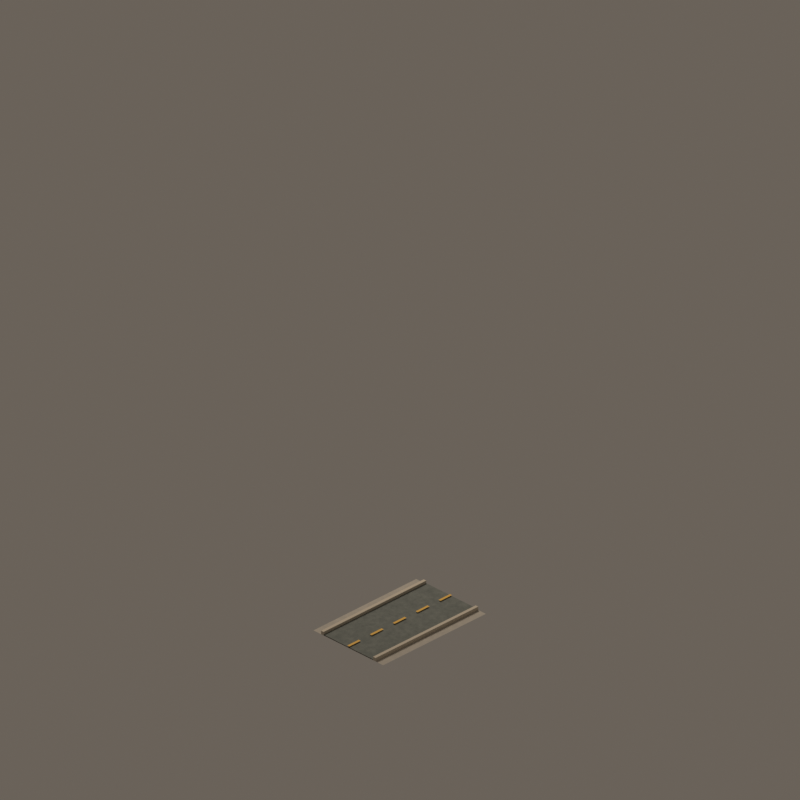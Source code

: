 # Source: road_mask_05.blend  (saved by Blender 4.5.92; exported with 4.5.12 LTS)
import bpy
from mathutils import Matrix  # noqa: F401  (used for matrix-valued properties, if any)

bpy.ops.wm.read_factory_settings(use_empty=True)
scene = bpy.context.scene
scene.name = 'CitySimContinuousStreet_road_mask_05'

# ---- materials (node trees are filled in below, after node groups)
mat_continuouswarmconcretesidewalk = bpy.data.materials.new('ContinuousWarmConcreteSidewalk')
mat_continuouswarmconcretesidewalk.diffuse_color = (0.54, 0.505, 0.44, 1.0)
mat_continuousrichcharcoalasphalt = bpy.data.materials.new('ContinuousRichCharcoalAsphalt')
mat_continuousrichcharcoalasphalt.diffuse_color = (0.205, 0.225, 0.205, 1.0)
mat_continuouscutstonecurb = bpy.data.materials.new('ContinuousCutStoneCurb')
mat_continuouscutstonecurb.diffuse_color = (0.62, 0.56, 0.46, 1.0)
mat_continuouswarmochrecentermarking = bpy.data.materials.new('ContinuousWarmOchreCenterMarking')
mat_continuouswarmochrecentermarking.diffuse_color = (0.82, 0.49, 0.07, 1.0)

# ---- material node trees
mat_continuouswarmconcretesidewalk.use_nodes = True; mat_continuouswarmconcretesidewalk.node_tree.nodes.clear()
_N = mat_continuouswarmconcretesidewalk.node_tree.nodes; _L = mat_continuouswarmconcretesidewalk.node_tree.links
n0 = _N.new('ShaderNodeBsdfPrincipled'); n0.name = 'Principled BSDF'; n0.location = (-200, 100)
n0.inputs[2].default_value = 0.91
n1 = _N.new('ShaderNodeOutputMaterial'); n1.name = 'Material Output'; n1.location = (200, 100)
n2 = _N.new('ShaderNodeNewGeometry'); n2.name = 'Geometry'; n2.location = (0, 0)
n3 = _N.new('ShaderNodeSeparateXYZ'); n3.name = 'Separate XYZ'; n3.location = (0, 0)
n4 = _N.new('ShaderNodeMath'); n4.name = 'Math'; n4.location = (0, 0)
n4.operation = 'MULTIPLY'
n4.inputs[1].default_value = 3.142
n5 = _N.new('ShaderNodeMath'); n5.name = 'Math.001'; n5.location = (0, 0)
n5.operation = 'SINE'
n6 = _N.new('ShaderNodeMath'); n6.name = 'Math.002'; n6.location = (0, 0)
n6.operation = 'MULTIPLY'
n6.inputs[1].default_value = 3.142
n7 = _N.new('ShaderNodeMath'); n7.name = 'Math.003'; n7.location = (0, 0)
n7.inputs[1].default_value = 1.571
n8 = _N.new('ShaderNodeMath'); n8.name = 'Math.004'; n8.location = (0, 0)
n8.operation = 'SINE'
n9 = _N.new('ShaderNodeMath'); n9.name = 'Math.005'; n9.location = (0, 0)
n9.operation = 'MULTIPLY'
n9.inputs[1].default_value = 3.142
n10 = _N.new('ShaderNodeMath'); n10.name = 'Math.006'; n10.location = (0, 0)
n10.operation = 'SINE'
n11 = _N.new('ShaderNodeMath'); n11.name = 'Math.007'; n11.location = (0, 0)
n11.operation = 'MULTIPLY'
n11.inputs[1].default_value = 3.142
n12 = _N.new('ShaderNodeMath'); n12.name = 'Math.008'; n12.location = (0, 0)
n12.inputs[1].default_value = 1.571
n13 = _N.new('ShaderNodeMath'); n13.name = 'Math.009'; n13.location = (0, 0)
n13.operation = 'SINE'
n14 = _N.new('ShaderNodeCombineXYZ'); n14.name = 'Combine XYZ'; n14.location = (0, 0)
n15 = _N.new('ShaderNodeTexNoise'); n15.name = 'Noise Texture'; n15.location = (0, 0)
n15.noise_dimensions = '4D'
n15.inputs[2].default_value = 2.1
n15.inputs[3].default_value = 4.0
n15.inputs[4].default_value = 0.72
n16 = _N.new('ShaderNodeValToRGB'); n16.name = 'Color Ramp'; n16.location = (0, 0)
while len(n16.color_ramp.elements) > 1: n16.color_ramp.elements.remove(n16.color_ramp.elements[-1])
n16.color_ramp.elements[0].position = 0.22; n16.color_ramp.elements[0].color = (0.39, 0.37, 0.33, 1.0)
_e = n16.color_ramp.elements.new(0.78); _e.color = (0.54, 0.505, 0.44, 1.0)
n17 = _N.new('ShaderNodeBump'); n17.name = 'Bump'; n17.location = (0, 0)
n17.inputs[0].default_value = 0.025
n17.inputs[1].default_value = 0.018
_L.new(n0.outputs[0], n1.inputs[0])
_L.new(n2.outputs[0], n3.inputs[0])
_L.new(n3.outputs[0], n4.inputs[0])
_L.new(n4.outputs[0], n5.inputs[0])
_L.new(n3.outputs[0], n6.inputs[0])
_L.new(n6.outputs[0], n7.inputs[0])
_L.new(n7.outputs[0], n8.inputs[0])
_L.new(n3.outputs[1], n9.inputs[0])
_L.new(n9.outputs[0], n10.inputs[0])
_L.new(n3.outputs[1], n11.inputs[0])
_L.new(n11.outputs[0], n12.inputs[0])
_L.new(n12.outputs[0], n13.inputs[0])
_L.new(n5.outputs[0], n14.inputs[0])
_L.new(n8.outputs[0], n14.inputs[1])
_L.new(n10.outputs[0], n14.inputs[2])
_L.new(n14.outputs[0], n15.inputs[0])
_L.new(n13.outputs[0], n15.inputs[1])
_L.new(n15.outputs[0], n16.inputs[0])
_L.new(n16.outputs[0], n0.inputs[0])
_L.new(n15.outputs[0], n17.inputs[3])
_L.new(n17.outputs[0], n0.inputs[5])
n1.is_active_output = True
mat_continuousrichcharcoalasphalt.use_nodes = True; mat_continuousrichcharcoalasphalt.node_tree.nodes.clear()
_N = mat_continuousrichcharcoalasphalt.node_tree.nodes; _L = mat_continuousrichcharcoalasphalt.node_tree.links
n0 = _N.new('ShaderNodeBsdfPrincipled'); n0.name = 'Principled BSDF'; n0.location = (-200, 100)
n0.inputs[2].default_value = 0.87
n1 = _N.new('ShaderNodeOutputMaterial'); n1.name = 'Material Output'; n1.location = (200, 100)
n2 = _N.new('ShaderNodeNewGeometry'); n2.name = 'Geometry'; n2.location = (0, 0)
n3 = _N.new('ShaderNodeSeparateXYZ'); n3.name = 'Separate XYZ'; n3.location = (0, 0)
n4 = _N.new('ShaderNodeMath'); n4.name = 'Math'; n4.location = (0, 0)
n4.operation = 'MULTIPLY'
n4.inputs[1].default_value = 3.142
n5 = _N.new('ShaderNodeMath'); n5.name = 'Math.001'; n5.location = (0, 0)
n5.operation = 'SINE'
n6 = _N.new('ShaderNodeMath'); n6.name = 'Math.002'; n6.location = (0, 0)
n6.operation = 'MULTIPLY'
n6.inputs[1].default_value = 3.142
n7 = _N.new('ShaderNodeMath'); n7.name = 'Math.003'; n7.location = (0, 0)
n7.inputs[1].default_value = 1.571
n8 = _N.new('ShaderNodeMath'); n8.name = 'Math.004'; n8.location = (0, 0)
n8.operation = 'SINE'
n9 = _N.new('ShaderNodeMath'); n9.name = 'Math.005'; n9.location = (0, 0)
n9.operation = 'MULTIPLY'
n9.inputs[1].default_value = 3.142
n10 = _N.new('ShaderNodeMath'); n10.name = 'Math.006'; n10.location = (0, 0)
n10.operation = 'SINE'
n11 = _N.new('ShaderNodeMath'); n11.name = 'Math.007'; n11.location = (0, 0)
n11.operation = 'MULTIPLY'
n11.inputs[1].default_value = 3.142
n12 = _N.new('ShaderNodeMath'); n12.name = 'Math.008'; n12.location = (0, 0)
n12.inputs[1].default_value = 1.571
n13 = _N.new('ShaderNodeMath'); n13.name = 'Math.009'; n13.location = (0, 0)
n13.operation = 'SINE'
n14 = _N.new('ShaderNodeCombineXYZ'); n14.name = 'Combine XYZ'; n14.location = (0, 0)
n15 = _N.new('ShaderNodeTexNoise'); n15.name = 'Noise Texture'; n15.location = (0, 0)
n15.noise_dimensions = '4D'
n15.inputs[2].default_value = 3.4
n15.inputs[3].default_value = 4.0
n15.inputs[4].default_value = 0.72
n16 = _N.new('ShaderNodeValToRGB'); n16.name = 'Color Ramp'; n16.location = (0, 0)
while len(n16.color_ramp.elements) > 1: n16.color_ramp.elements.remove(n16.color_ramp.elements[-1])
n16.color_ramp.elements[0].position = 0.22; n16.color_ramp.elements[0].color = (0.105, 0.122, 0.115, 1.0)
_e = n16.color_ramp.elements.new(0.78); _e.color = (0.205, 0.225, 0.205, 1.0)
n17 = _N.new('ShaderNodeBump'); n17.name = 'Bump'; n17.location = (0, 0)
n17.inputs[0].default_value = 0.055
n17.inputs[1].default_value = 0.018
_L.new(n0.outputs[0], n1.inputs[0])
_L.new(n2.outputs[0], n3.inputs[0])
_L.new(n3.outputs[0], n4.inputs[0])
_L.new(n4.outputs[0], n5.inputs[0])
_L.new(n3.outputs[0], n6.inputs[0])
_L.new(n6.outputs[0], n7.inputs[0])
_L.new(n7.outputs[0], n8.inputs[0])
_L.new(n3.outputs[1], n9.inputs[0])
_L.new(n9.outputs[0], n10.inputs[0])
_L.new(n3.outputs[1], n11.inputs[0])
_L.new(n11.outputs[0], n12.inputs[0])
_L.new(n12.outputs[0], n13.inputs[0])
_L.new(n5.outputs[0], n14.inputs[0])
_L.new(n8.outputs[0], n14.inputs[1])
_L.new(n10.outputs[0], n14.inputs[2])
_L.new(n14.outputs[0], n15.inputs[0])
_L.new(n13.outputs[0], n15.inputs[1])
_L.new(n15.outputs[0], n16.inputs[0])
_L.new(n16.outputs[0], n0.inputs[0])
_L.new(n15.outputs[0], n17.inputs[3])
_L.new(n17.outputs[0], n0.inputs[5])
n1.is_active_output = True
mat_continuouscutstonecurb.use_nodes = True; mat_continuouscutstonecurb.node_tree.nodes.clear()
_N = mat_continuouscutstonecurb.node_tree.nodes; _L = mat_continuouscutstonecurb.node_tree.links
n0 = _N.new('ShaderNodeBsdfPrincipled'); n0.name = 'Principled BSDF'; n0.location = (-200, 100)
n0.inputs[0].default_value = (0.62, 0.56, 0.46, 1.0)
n0.inputs[2].default_value = 0.88
n1 = _N.new('ShaderNodeOutputMaterial'); n1.name = 'Material Output'; n1.location = (200, 100)
_L.new(n0.outputs[0], n1.inputs[0])
n1.is_active_output = True
mat_continuouswarmochrecentermarking.use_nodes = True; mat_continuouswarmochrecentermarking.node_tree.nodes.clear()
_N = mat_continuouswarmochrecentermarking.node_tree.nodes; _L = mat_continuouswarmochrecentermarking.node_tree.links
n0 = _N.new('ShaderNodeBsdfPrincipled'); n0.name = 'Principled BSDF'; n0.location = (-200, 100)
n0.inputs[0].default_value = (0.82, 0.49, 0.07, 1.0)
n0.inputs[2].default_value = 0.72
n1 = _N.new('ShaderNodeOutputMaterial'); n1.name = 'Material Output'; n1.location = (200, 100)
_L.new(n0.outputs[0], n1.inputs[0])
n1.is_active_output = True

# ---- world
world_citysimworld = bpy.data.worlds.new('CitySimWorld'); scene.world = world_citysimworld
world_citysimworld.use_nodes = True; world_citysimworld.node_tree.nodes.clear()
_N = world_citysimworld.node_tree.nodes; _L = world_citysimworld.node_tree.links
n0 = _N.new('ShaderNodeBackground'); n0.name = 'Background'; n0.location = (-200, 100)
n0.inputs[0].default_value = (0.2, 0.17, 0.14, 1.0)
n0.inputs[1].default_value = 0.72
n1 = _N.new('ShaderNodeOutputWorld'); n1.name = 'World Output'; n1.location = (200, 100)
_L.new(n0.outputs[0], n1.inputs[0])
n1.is_active_output = True

# ---- cameras
cam_camne = bpy.data.cameras.new('camNE')
cam_camne.type = 'ORTHO'
cam_camne.ortho_scale = 12.34
cam_camne.shift_y = 0.2812
cam_camse = bpy.data.cameras.new('camSE')
cam_camse.type = 'ORTHO'
cam_camse.ortho_scale = 12.34
cam_camse.shift_y = 0.2812
cam_camsw = bpy.data.cameras.new('camSW')
cam_camsw.type = 'ORTHO'
cam_camsw.ortho_scale = 12.34
cam_camsw.shift_y = 0.2812
cam_camnw = bpy.data.cameras.new('camNW')
cam_camnw.type = 'ORTHO'
cam_camnw.ortho_scale = 12.34
cam_camnw.shift_y = 0.2812

# ---- lights
light_citysimkey = bpy.data.lights.new('CitySimKey', 'AREA')
light_citysimkey.color = (1.0, 0.86, 0.72)
light_citysimkey.energy = 1100.0
light_citysimkey.shape = 'DISK'
light_citysimkey.size = 5.0

# ---- meshes
me_walkarmnorthmesh = bpy.data.meshes.new('WalkArmNorthMesh')
me_walkarmnorthmesh.from_pydata([(-1.12, -0.76, 0.04), (0.0, -0.76, 0.04), (0.0, 0.76, 0.04), (-1.12, 0.76, 0.04)], [], [(0, 1, 2, 3)])
me_walkarmnorthmesh.materials.append(mat_continuouswarmconcretesidewalk)
me_walkarmnorthmesh.update()
me_roadarmnorthmesh = bpy.data.meshes.new('RoadArmNorthMesh')
me_roadarmnorthmesh.from_pydata([(-1.12, -0.54, 0.055), (0.0, -0.54, 0.055), (0.0, 0.54, 0.055), (-1.12, 0.54, 0.055)], [], [(0, 1, 2, 3)])
me_roadarmnorthmesh.materials.append(mat_continuousrichcharcoalasphalt)
me_roadarmnorthmesh.update()
me_walkarmsouthmesh = bpy.data.meshes.new('WalkArmSouthMesh')
me_walkarmsouthmesh.from_pydata([(0.0, -0.76, 0.04), (1.12, -0.76, 0.04), (1.12, 0.76, 0.04), (0.0, 0.76, 0.04)], [], [(0, 1, 2, 3)])
me_walkarmsouthmesh.materials.append(mat_continuouswarmconcretesidewalk)
me_walkarmsouthmesh.update()
me_roadarmsouthmesh = bpy.data.meshes.new('RoadArmSouthMesh')
me_roadarmsouthmesh.from_pydata([(0.0, -0.54, 0.055), (1.12, -0.54, 0.055), (1.12, 0.54, 0.055), (0.0, 0.54, 0.055)], [], [(0, 1, 2, 3)])
me_roadarmsouthmesh.materials.append(mat_continuousrichcharcoalasphalt)
me_roadarmsouthmesh.update()
me_curbnorthleftmesh = bpy.data.meshes.new('CurbNorthLeftMesh')
me_curbnorthleftmesh.from_pydata([(-1.12, 0.54, 0.04), (0.0, 0.54, 0.04), (0.0, 0.595, 0.04), (-1.12, 0.595, 0.04), (-1.12, 0.54, 0.102), (0.0, 0.54, 0.102), (0.0, 0.595, 0.102), (-1.12, 0.595, 0.102)], [], [(0, 1, 2, 3), (4, 7, 6, 5), (0, 4, 5, 1), (1, 5, 6, 2), (2, 6, 7, 3), (4, 0, 3, 7)])
me_curbnorthleftmesh.materials.append(mat_continuouscutstonecurb)
me_curbnorthleftmesh.update()
me_curbnorthrightmesh = bpy.data.meshes.new('CurbNorthRightMesh')
me_curbnorthrightmesh.from_pydata([(-1.12, -0.595, 0.04), (0.0, -0.595, 0.04), (0.0, -0.54, 0.04), (-1.12, -0.54, 0.04), (-1.12, -0.595, 0.102), (0.0, -0.595, 0.102), (0.0, -0.54, 0.102), (-1.12, -0.54, 0.102)], [], [(0, 1, 2, 3), (4, 7, 6, 5), (0, 4, 5, 1), (1, 5, 6, 2), (2, 6, 7, 3), (4, 0, 3, 7)])
me_curbnorthrightmesh.materials.append(mat_continuouscutstonecurb)
me_curbnorthrightmesh.update()
me_curbsouthleftmesh = bpy.data.meshes.new('CurbSouthLeftMesh')
me_curbsouthleftmesh.from_pydata([(0.0, -0.595, 0.04), (1.12, -0.595, 0.04), (1.12, -0.54, 0.04), (0.0, -0.54, 0.04), (0.0, -0.595, 0.102), (1.12, -0.595, 0.102), (1.12, -0.54, 0.102), (0.0, -0.54, 0.102)], [], [(0, 1, 2, 3), (4, 7, 6, 5), (0, 4, 5, 1), (1, 5, 6, 2), (2, 6, 7, 3), (4, 0, 3, 7)])
me_curbsouthleftmesh.materials.append(mat_continuouscutstonecurb)
me_curbsouthleftmesh.update()
me_curbsouthrightmesh = bpy.data.meshes.new('CurbSouthRightMesh')
me_curbsouthrightmesh.from_pydata([(0.0, 0.54, 0.04), (1.12, 0.54, 0.04), (1.12, 0.595, 0.04), (0.0, 0.595, 0.04), (0.0, 0.54, 0.102), (1.12, 0.54, 0.102), (1.12, 0.595, 0.102), (0.0, 0.595, 0.102)], [], [(0, 1, 2, 3), (4, 7, 6, 5), (0, 4, 5, 1), (1, 5, 6, 2), (2, 6, 7, 3), (4, 0, 3, 7)])
me_curbsouthrightmesh.materials.append(mat_continuouscutstonecurb)
me_curbsouthrightmesh.update()
me_centerlinenorthdash0mesh = bpy.data.meshes.new('CenterlineNorthDash0Mesh')
me_centerlinenorthdash0mesh.from_pydata([(-0.13, -0.0225, 0.073), (0.0, -0.0225, 0.073), (0.0, 0.0225, 0.073), (-0.13, 0.0225, 0.073)], [], [(0, 1, 2, 3)])
me_centerlinenorthdash0mesh.materials.append(mat_continuouswarmochrecentermarking)
me_centerlinenorthdash0mesh.update()
me_centerlinenorthdash1mesh = bpy.data.meshes.new('CenterlineNorthDash1Mesh')
me_centerlinenorthdash1mesh.from_pydata([(-0.63, -0.0225, 0.073), (-0.37, -0.0225, 0.073), (-0.37, 0.0225, 0.073), (-0.63, 0.0225, 0.073)], [], [(0, 1, 2, 3)])
me_centerlinenorthdash1mesh.materials.append(mat_continuouswarmochrecentermarking)
me_centerlinenorthdash1mesh.update()
me_centerlinenorthdash2mesh = bpy.data.meshes.new('CenterlineNorthDash2Mesh')
me_centerlinenorthdash2mesh.from_pydata([(-1.12, -0.0225, 0.073), (-0.87, -0.0225, 0.073), (-0.87, 0.0225, 0.073), (-1.12, 0.0225, 0.073)], [], [(0, 1, 2, 3)])
me_centerlinenorthdash2mesh.materials.append(mat_continuouswarmochrecentermarking)
me_centerlinenorthdash2mesh.update()
me_centerlinesouthdash0mesh = bpy.data.meshes.new('CenterlineSouthDash0Mesh')
me_centerlinesouthdash0mesh.from_pydata([(0.0, -0.0225, 0.073), (0.13, -0.0225, 0.073), (0.13, 0.0225, 0.073), (0.0, 0.0225, 0.073)], [], [(0, 1, 2, 3)])
me_centerlinesouthdash0mesh.materials.append(mat_continuouswarmochrecentermarking)
me_centerlinesouthdash0mesh.update()
me_centerlinesouthdash1mesh = bpy.data.meshes.new('CenterlineSouthDash1Mesh')
me_centerlinesouthdash1mesh.from_pydata([(0.37, -0.0225, 0.073), (0.63, -0.0225, 0.073), (0.63, 0.0225, 0.073), (0.37, 0.0225, 0.073)], [], [(0, 1, 2, 3)])
me_centerlinesouthdash1mesh.materials.append(mat_continuouswarmochrecentermarking)
me_centerlinesouthdash1mesh.update()
me_centerlinesouthdash2mesh = bpy.data.meshes.new('CenterlineSouthDash2Mesh')
me_centerlinesouthdash2mesh.from_pydata([(0.87, -0.0225, 0.073), (1.12, -0.0225, 0.073), (1.12, 0.0225, 0.073), (0.87, 0.0225, 0.073)], [], [(0, 1, 2, 3)])
me_centerlinesouthdash2mesh.materials.append(mat_continuouswarmochrecentermarking)
me_centerlinesouthdash2mesh.update()

# ---- objects
ob_assetroot = bpy.data.objects.new('AssetRoot', None)
ob_footprintpivot = bpy.data.objects.new('FootprintPivot', None)
ob_walkarmnorth = bpy.data.objects.new('WalkArmNorth', me_walkarmnorthmesh)
ob_roadarmnorth = bpy.data.objects.new('RoadArmNorth', me_roadarmnorthmesh)
ob_socket_north = bpy.data.objects.new('Socket_North', None)
ob_walkarmsouth = bpy.data.objects.new('WalkArmSouth', me_walkarmsouthmesh)
ob_roadarmsouth = bpy.data.objects.new('RoadArmSouth', me_roadarmsouthmesh)
ob_socket_south = bpy.data.objects.new('Socket_South', None)
ob_curbnorthleft = bpy.data.objects.new('CurbNorthLeft', me_curbnorthleftmesh)
ob_curbnorthright = bpy.data.objects.new('CurbNorthRight', me_curbnorthrightmesh)
ob_curbsouthleft = bpy.data.objects.new('CurbSouthLeft', me_curbsouthleftmesh)
ob_curbsouthright = bpy.data.objects.new('CurbSouthRight', me_curbsouthrightmesh)
ob_centerlinenorthdash0 = bpy.data.objects.new('CenterlineNorthDash0', me_centerlinenorthdash0mesh)
ob_centerlinenorthdash1 = bpy.data.objects.new('CenterlineNorthDash1', me_centerlinenorthdash1mesh)
ob_centerlinenorthdash2 = bpy.data.objects.new('CenterlineNorthDash2', me_centerlinenorthdash2mesh)
ob_centerlinesouthdash0 = bpy.data.objects.new('CenterlineSouthDash0', me_centerlinesouthdash0mesh)
ob_centerlinesouthdash1 = bpy.data.objects.new('CenterlineSouthDash1', me_centerlinesouthdash1mesh)
ob_centerlinesouthdash2 = bpy.data.objects.new('CenterlineSouthDash2', me_centerlinesouthdash2mesh)
ob_camne = bpy.data.objects.new('camNE', cam_camne)
ob_camse = bpy.data.objects.new('camSE', cam_camse)
ob_camsw = bpy.data.objects.new('camSW', cam_camsw)
ob_camnw = bpy.data.objects.new('camNW', cam_camnw)
ob_citysimkey = bpy.data.objects.new('CitySimKey', light_citysimkey)

# ---- transforms, parenting, visibility, modifiers, constraints
ob_assetroot.location = (0.0, 0.0, 0.0)
ob_footprintpivot.parent = ob_assetroot
ob_footprintpivot.location = (0.0, 0.0, 0.0)
ob_footprintpivot.empty_display_type = 'CIRCLE'
ob_footprintpivot.empty_display_size = 0.12
ob_walkarmnorth.parent = ob_assetroot
ob_walkarmnorth.location = (0.0, 0.0, 0.0)
ob_roadarmnorth.parent = ob_assetroot
ob_roadarmnorth.location = (0.0, 0.0, 0.0)
ob_socket_north.parent = ob_assetroot
ob_socket_north.location = (-1.0, 0.0, 0.035)
ob_socket_north.empty_display_size = 0.1
ob_walkarmsouth.parent = ob_assetroot
ob_walkarmsouth.location = (0.0, 0.0, 0.0)
ob_roadarmsouth.parent = ob_assetroot
ob_roadarmsouth.location = (0.0, 0.0, 0.0)
ob_socket_south.parent = ob_assetroot
ob_socket_south.location = (1.0, 0.0, 0.035)
ob_socket_south.empty_display_size = 0.1
ob_curbnorthleft.parent = ob_assetroot
ob_curbnorthleft.location = (0.0, 0.0, 0.0)
ob_curbnorthright.parent = ob_assetroot
ob_curbnorthright.location = (0.0, 0.0, 0.0)
ob_curbsouthleft.parent = ob_assetroot
ob_curbsouthleft.location = (0.0, 0.0, 0.0)
ob_curbsouthright.parent = ob_assetroot
ob_curbsouthright.location = (0.0, 0.0, 0.0)
ob_centerlinenorthdash0.parent = ob_assetroot
ob_centerlinenorthdash0.location = (0.0, 0.0, 0.0)
ob_centerlinenorthdash1.parent = ob_assetroot
ob_centerlinenorthdash1.location = (0.0, 0.0, 0.0)
ob_centerlinenorthdash2.parent = ob_assetroot
ob_centerlinenorthdash2.location = (0.0, 0.0, 0.0)
ob_centerlinesouthdash0.parent = ob_assetroot
ob_centerlinesouthdash0.location = (0.0, 0.0, 0.0)
ob_centerlinesouthdash1.parent = ob_assetroot
ob_centerlinesouthdash1.location = (0.0, 0.0, 0.0)
ob_centerlinesouthdash2.parent = ob_assetroot
ob_centerlinesouthdash2.location = (0.0, 0.0, 0.0)
ob_camne.location = (19.6, 19.6, 16.0)
ob_camne.rotation_euler = (1.047, 1.96e-08, 2.356)
ob_camse.location = (19.6, -19.6, 16.0)
ob_camse.rotation_euler = (1.047, -9.073e-08, 0.7854)
ob_camsw.location = (-19.6, -19.6, 16.0)
ob_camsw.rotation_euler = (1.047, 9.073e-08, -0.7854)
ob_camnw.location = (-19.6, 19.6, 16.0)
ob_camnw.rotation_euler = (1.047, -1.96e-08, -2.356)
ob_citysimkey.location = (-6.0, -8.0, 12.0)
ob_citysimkey.rotation_euler = (0.6947, -4.874e-08, -0.6435)

# ---- collection membership
scene.collection.objects.link(ob_assetroot)
scene.collection.objects.link(ob_footprintpivot)
scene.collection.objects.link(ob_walkarmnorth)
scene.collection.objects.link(ob_roadarmnorth)
scene.collection.objects.link(ob_socket_north)
scene.collection.objects.link(ob_walkarmsouth)
scene.collection.objects.link(ob_roadarmsouth)
scene.collection.objects.link(ob_socket_south)
scene.collection.objects.link(ob_curbnorthleft)
scene.collection.objects.link(ob_curbnorthright)
scene.collection.objects.link(ob_curbsouthleft)
scene.collection.objects.link(ob_curbsouthright)
scene.collection.objects.link(ob_centerlinenorthdash0)
scene.collection.objects.link(ob_centerlinenorthdash1)
scene.collection.objects.link(ob_centerlinenorthdash2)
scene.collection.objects.link(ob_centerlinesouthdash0)
scene.collection.objects.link(ob_centerlinesouthdash1)
scene.collection.objects.link(ob_centerlinesouthdash2)
scene.collection.objects.link(ob_camne)
scene.collection.objects.link(ob_camse)
scene.collection.objects.link(ob_camsw)
scene.collection.objects.link(ob_camnw)
scene.collection.objects.link(ob_citysimkey)

# ---- scene / render settings (as saved in the file)
scene.camera = ob_camne
scene.frame_start = 1; scene.frame_end = 250; scene.frame_set(1)
scene.render.engine = 'BLENDER_EEVEE_NEXT'
scene.render.resolution_x = 384
scene.render.resolution_y = 384
scene.render.film_transparent = True
scene.view_settings.look = 'Medium High Contrast'
scene.view_settings.view_transform = 'Standard'
bpy.context.view_layer.update()
